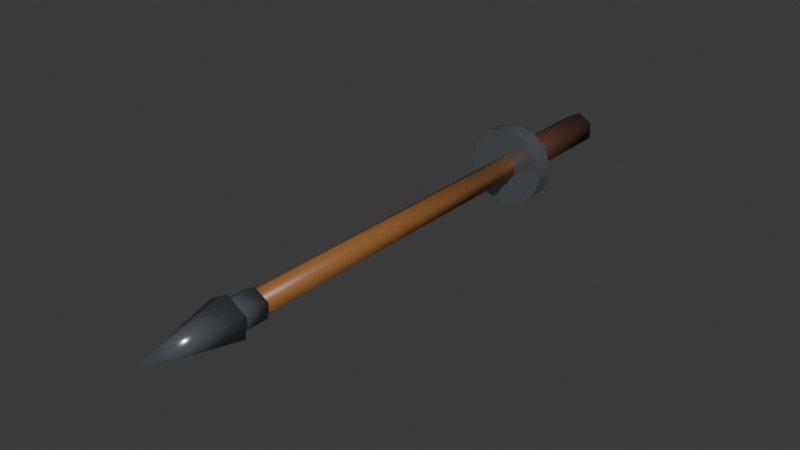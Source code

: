 # Source: Fly_Lance_Source.blend  (saved by Blender 4.5.88; exported with 4.5.12 LTS)
import bpy
from mathutils import Matrix  # noqa: F401  (used for matrix-valued properties, if any)

bpy.ops.wm.read_factory_settings(use_empty=True)
scene = bpy.context.scene
scene.name = 'Scene'

# ---- collections
col_collection = bpy.data.collections.new('Collection'); scene.collection.children.link(col_collection)

# ---- materials (node trees are filled in below, after node groups)
mat_ash_wood = bpy.data.materials.new('Ash wood')
mat_ash_wood.diffuse_color = (0.3, 0.12, 0.035, 1.0)
mat_dark_leather = bpy.data.materials.new('Dark leather')
mat_dark_leather.diffuse_color = (0.075, 0.025, 0.012, 1.0)
mat_polished_steel = bpy.data.materials.new('Polished steel')
mat_polished_steel.diffuse_color = (0.34, 0.38, 0.42, 1.0)

# ---- material node trees
mat_ash_wood.use_nodes = True; mat_ash_wood.node_tree.nodes.clear()
_N = mat_ash_wood.node_tree.nodes; _L = mat_ash_wood.node_tree.links
n0 = _N.new('ShaderNodeBsdfPrincipled'); n0.name = 'Principled BSDF'; n0.location = (-200, 100)
n0.inputs[0].default_value = (0.3, 0.12, 0.035, 1.0)
n0.inputs[2].default_value = 0.42
n1 = _N.new('ShaderNodeOutputMaterial'); n1.name = 'Material Output'; n1.location = (200, 100)
_L.new(n0.outputs[0], n1.inputs[0])
n1.is_active_output = True
mat_dark_leather.use_nodes = True; mat_dark_leather.node_tree.nodes.clear()
_N = mat_dark_leather.node_tree.nodes; _L = mat_dark_leather.node_tree.links
n0 = _N.new('ShaderNodeBsdfPrincipled'); n0.name = 'Principled BSDF'; n0.location = (-200, 100)
n0.inputs[0].default_value = (0.075, 0.025, 0.012, 1.0)
n0.inputs[2].default_value = 0.68
n1 = _N.new('ShaderNodeOutputMaterial'); n1.name = 'Material Output'; n1.location = (200, 100)
_L.new(n0.outputs[0], n1.inputs[0])
n1.is_active_output = True
mat_polished_steel.use_nodes = True; mat_polished_steel.node_tree.nodes.clear()
_N = mat_polished_steel.node_tree.nodes; _L = mat_polished_steel.node_tree.links
n0 = _N.new('ShaderNodeBsdfPrincipled'); n0.name = 'Principled BSDF'; n0.location = (-200, 100)
n0.inputs[0].default_value = (0.34, 0.38, 0.42, 1.0)
n0.inputs[1].default_value = 0.82
n0.inputs[2].default_value = 0.2
n1 = _N.new('ShaderNodeOutputMaterial'); n1.name = 'Material Output'; n1.location = (200, 100)
_L.new(n0.outputs[0], n1.inputs[0])
n1.is_active_output = True

# ---- world
world_world = bpy.data.worlds.new('World'); scene.world = world_world
world_world.use_nodes = True; world_world.node_tree.nodes.clear()
_N = world_world.node_tree.nodes; _L = world_world.node_tree.links
n0 = _N.new('ShaderNodeOutputWorld'); n0.name = 'World Output'; n0.location = (200, 100)
n1 = _N.new('ShaderNodeBackground'); n1.name = 'Background'; n1.location = (-200, 100)
n1.inputs[0].default_value = (0.05088, 0.05088, 0.05088, 1.0)
_L.new(n1.outputs[0], n0.inputs[0])
n0.is_active_output = True
world_world.color = (0.05088, 0.05088, 0.05088)
world_world.sun_shadow_jitter_overblur = 0.0

# ---- meshes
me_cylinder_001 = bpy.data.meshes.new('Cylinder.001')
me_cylinder_001.from_pydata([(0.0, 0.775, 0.048), (0.0, -0.775, 0.048), (0.04157, 0.775, 0.024), (0.04157, -0.775, 0.024), (0.04157, 0.775, -0.024), (0.04157, -0.775, -0.024), (0.0, 0.775, -0.048), (0.0, -0.775, -0.048), (-0.04157, 0.775, -0.024), (-0.04157, -0.775, -0.024), (-0.04157, 0.775, 0.024), (-0.04157, -0.775, 0.024)], [], [(0, 1, 3, 2), (2, 3, 5, 4), (4, 5, 7, 6), (6, 7, 9, 8), (3, 1, 11, 9, 7, 5), (8, 9, 11, 10), (10, 11, 1, 0), (0, 2, 4, 6, 8, 10)])
me_cylinder_001.polygons.foreach_set('use_smooth', [True] * 8)
_k = set([(0, 1), (0, 2), (0, 10), (1, 3), (1, 11), (2, 3), (2, 4), (3, 5), (4, 5), (4, 6), (5, 7), (6, 7), (6, 8), (7, 9), (8, 9), (8, 10), (9, 11), (10, 11)])
me_cylinder_001.attributes.new('sharp_edge', 'BOOLEAN', 'EDGE').data.foreach_set('value', [ (min(e.vertices), max(e.vertices)) in _k for e in me_cylinder_001.edges])
_uv = me_cylinder_001.uv_layers.new(name='UVMap')
_uv.uv.foreach_set('vector', [1.0, 0.5, 1.0, 1.0, 0.8333, 1.0, 0.8333, 0.5, 0.8333, 0.5, 0.8333, 1.0, 0.6667, 1.0, 0.6667, 0.5, 0.6667, 0.5, 0.6667, 1.0, 0.5, 1.0, 0.5, 0.5, 0.5, 0.5, 0.5, 1.0, 0.3333, 1.0, 0.3333, 0.5, 0.4578, 0.37, 0.25, 0.49, 0.04215, 0.37, 0.04215, 0.13, 0.25, 0.01, 0.4578, 0.13, 0.3333, 0.5, 0.3333, 1.0, 0.1667, 1.0, 0.1667, 0.5, 0.1667, 0.5, 0.1667, 1.0, -8.941e-08, 1.0, -8.941e-08, 0.5, 0.75, 0.49, 0.9578, 0.37, 0.9578, 0.13, 0.75, 0.01, 0.5422, 0.13, 0.5422, 0.37])
me_cylinder_001.materials.append(mat_ash_wood)
me_cylinder_001.update()
me_cylinder_002 = bpy.data.meshes.new('Cylinder.002')
me_cylinder_002.from_pydata([(0.0, 0.24, 0.067), (0.0, -0.24, 0.067), (0.05802, 0.24, 0.0335), (0.05802, -0.24, 0.0335), (0.05802, 0.24, -0.0335), (0.05802, -0.24, -0.0335), (0.0, 0.24, -0.067), (0.0, -0.24, -0.067), (-0.05802, 0.24, -0.0335), (-0.05802, -0.24, -0.0335), (-0.05802, 0.24, 0.0335), (-0.05802, -0.24, 0.0335)], [], [(0, 1, 3, 2), (2, 3, 5, 4), (4, 5, 7, 6), (6, 7, 9, 8), (3, 1, 11, 9, 7, 5), (8, 9, 11, 10), (10, 11, 1, 0), (0, 2, 4, 6, 8, 10)])
me_cylinder_002.polygons.foreach_set('use_smooth', [True] * 8)
_k = set([(0, 1), (0, 2), (0, 10), (1, 3), (1, 11), (2, 3), (2, 4), (3, 5), (4, 5), (4, 6), (5, 7), (6, 7), (6, 8), (7, 9), (8, 9), (8, 10), (9, 11), (10, 11)])
me_cylinder_002.attributes.new('sharp_edge', 'BOOLEAN', 'EDGE').data.foreach_set('value', [ (min(e.vertices), max(e.vertices)) in _k for e in me_cylinder_002.edges])
_uv = me_cylinder_002.uv_layers.new(name='UVMap')
_uv.uv.foreach_set('vector', [1.0, 0.5, 1.0, 1.0, 0.8333, 1.0, 0.8333, 0.5, 0.8333, 0.5, 0.8333, 1.0, 0.6667, 1.0, 0.6667, 0.5, 0.6667, 0.5, 0.6667, 1.0, 0.5, 1.0, 0.5, 0.5, 0.5, 0.5, 0.5, 1.0, 0.3333, 1.0, 0.3333, 0.5, 0.4578, 0.37, 0.25, 0.49, 0.04215, 0.37, 0.04215, 0.13, 0.25, 0.01, 0.4578, 0.13, 0.3333, 0.5, 0.3333, 1.0, 0.1667, 1.0, 0.1667, 0.5, 0.1667, 0.5, 0.1667, 1.0, -8.941e-08, 1.0, -8.941e-08, 0.5, 0.75, 0.49, 0.9578, 0.37, 0.9578, 0.13, 0.75, 0.01, 0.5422, 0.13, 0.5422, 0.37])
me_cylinder_002.materials.append(mat_dark_leather)
me_cylinder_002.update()
me_cylinder_003 = bpy.data.meshes.new('Cylinder.003')
me_cylinder_003.from_pydata([(0.0, 0.0375, 0.16), (0.0, -0.0375, 0.16), (0.08, 0.0375, 0.1386), (0.08, -0.0375, 0.1386), (0.1386, 0.0375, 0.08), (0.1386, -0.0375, 0.08), (0.16, 0.0375, 1.639e-09), (0.16, -0.0375, -1.639e-09), (0.1386, 0.0375, -0.08), (0.1386, -0.0375, -0.08), (0.08, 0.0375, -0.1386), (0.08, -0.0375, -0.1386), (0.0, 0.0375, -0.16), (0.0, -0.0375, -0.16), (-0.08, 0.0375, -0.1386), (-0.08, -0.0375, -0.1386), (-0.1386, 0.0375, -0.08), (-0.1386, -0.0375, -0.08), (-0.16, 0.0375, 1.639e-09), (-0.16, -0.0375, -1.639e-09), (-0.1386, 0.0375, 0.08), (-0.1386, -0.0375, 0.08), (-0.08, 0.0375, 0.1386), (-0.08, -0.0375, 0.1386)], [], [(0, 1, 3, 2), (2, 3, 5, 4), (4, 5, 7, 6), (6, 7, 9, 8), (8, 9, 11, 10), (10, 11, 13, 12), (12, 13, 15, 14), (14, 15, 17, 16), (16, 17, 19, 18), (18, 19, 21, 20), (3, 1, 23, 21, 19, 17, 15, 13, 11, 9, 7, 5), (20, 21, 23, 22), (22, 23, 1, 0), (0, 2, 4, 6, 8, 10, 12, 14, 16, 18, 20, 22)])
me_cylinder_003.polygons.foreach_set('use_smooth', [True] * 14)
_k = set([(0, 2), (0, 22), (1, 3), (1, 23), (2, 4), (3, 5), (4, 6), (5, 7), (6, 8), (7, 9), (8, 10), (9, 11), (10, 12), (11, 13), (12, 14), (13, 15), (14, 16), (15, 17), (16, 18), (17, 19), (18, 20), (19, 21), (20, 22), (21, 23)])
me_cylinder_003.attributes.new('sharp_edge', 'BOOLEAN', 'EDGE').data.foreach_set('value', [ (min(e.vertices), max(e.vertices)) in _k for e in me_cylinder_003.edges])
_uv = me_cylinder_003.uv_layers.new(name='UVMap')
_uv.uv.foreach_set('vector', [1.0, 0.5, 1.0, 1.0, 0.9167, 1.0, 0.9167, 0.5, 0.9167, 0.5, 0.9167, 1.0, 0.8333, 1.0, 0.8333, 0.5, 0.8333, 0.5, 0.8333, 1.0, 0.75, 1.0, 0.75, 0.5, 0.75, 0.5, 0.75, 1.0, 0.6667, 1.0, 0.6667, 0.5, 0.6667, 0.5, 0.6667, 1.0, 0.5833, 1.0, 0.5833, 0.5, 0.5833, 0.5, 0.5833, 1.0, 0.5, 1.0, 0.5, 0.5, 0.5, 0.5, 0.5, 1.0, 0.4167, 1.0, 0.4167, 0.5, 0.4167, 0.5, 0.4167, 1.0, 0.3333, 1.0, 0.3333, 0.5, 0.3333, 0.5, 0.3333, 1.0, 0.25, 1.0, 0.25, 0.5, 0.25, 0.5, 0.25, 1.0, 0.1667, 1.0, 0.1667, 0.5, 0.37, 0.4578, 0.25, 0.49, 0.13, 0.4578, 0.04215, 0.37, 0.01, 0.25, 0.04215, 0.13, 0.13, 0.04215, 0.25, 0.01, 0.37, 0.04215, 0.4578, 0.13, 0.49, 0.25, 0.4578, 0.37, 0.1667, 0.5, 0.1667, 1.0, 0.08333, 1.0, 0.08333, 0.5, 0.08333, 0.5, 0.08333, 1.0, 7.451e-08, 1.0, 7.451e-08, 0.5, 0.75, 0.49, 0.87, 0.4578, 0.9578, 0.37, 0.99, 0.25, 0.9578, 0.13, 0.87, 0.04215, 0.75, 0.01, 0.63, 0.04215, 0.5422, 0.13, 0.51, 0.25, 0.5422, 0.37, 0.63, 0.4578])
me_cylinder_003.materials.append(mat_polished_steel)
me_cylinder_003.update()
me_cone = bpy.data.meshes.new('Cone')
me_cone.from_pydata([(0.0, 0.19, 0.088), (0.07621, 0.19, 0.044), (0.07621, 0.19, -0.044), (0.0, 0.19, -0.088), (-0.07621, 0.19, -0.044), (-0.07621, 0.19, 0.044), (0.0, -0.19, -8.305e-09)], [], [(0, 6, 1), (1, 6, 2), (2, 6, 3), (3, 6, 4), (0, 1, 2, 3, 4, 5), (4, 6, 5), (5, 6, 0)])
me_cone.polygons.foreach_set('use_smooth', [True] * 7)
_k = set([(0, 1), (0, 5), (0, 6), (1, 2), (1, 6), (2, 3), (2, 6), (3, 4), (3, 6), (4, 5), (4, 6), (5, 6)])
me_cone.attributes.new('sharp_edge', 'BOOLEAN', 'EDGE').data.foreach_set('value', [ (min(e.vertices), max(e.vertices)) in _k for e in me_cone.edges])
_uv = me_cone.uv_layers.new(name='UVMap')
_uv.uv.foreach_set('vector', [0.25, 0.49, 0.25, 0.25, 0.4578, 0.37, 0.4578, 0.37, 0.25, 0.25, 0.4578, 0.13, 0.4578, 0.13, 0.25, 0.25, 0.25, 0.01, 0.25, 0.01, 0.25, 0.25, 0.04215, 0.13, 0.75, 0.49, 0.9578, 0.37, 0.9578, 0.13, 0.75, 0.01, 0.5422, 0.13, 0.5422, 0.37, 0.04215, 0.13, 0.25, 0.25, 0.04215, 0.37, 0.04215, 0.37, 0.25, 0.25, 0.25, 0.49])
me_cone.materials.append(mat_polished_steel)
me_cone.update()
me_cylinder_004 = bpy.data.meshes.new('Cylinder.004')
me_cylinder_004.from_pydata([(0.0, 0.08, 0.063), (0.0, -0.08, 0.063), (0.05456, 0.08, 0.0315), (0.05456, -0.08, 0.0315), (0.05456, 0.08, -0.0315), (0.05456, -0.08, -0.0315), (0.0, 0.08, -0.063), (0.0, -0.08, -0.063), (-0.05456, 0.08, -0.0315), (-0.05456, -0.08, -0.0315), (-0.05456, 0.08, 0.0315), (-0.05456, -0.08, 0.0315)], [], [(0, 1, 3, 2), (2, 3, 5, 4), (4, 5, 7, 6), (6, 7, 9, 8), (3, 1, 11, 9, 7, 5), (8, 9, 11, 10), (10, 11, 1, 0), (0, 2, 4, 6, 8, 10)])
me_cylinder_004.polygons.foreach_set('use_smooth', [True] * 8)
_k = set([(0, 1), (0, 2), (0, 10), (1, 3), (1, 11), (2, 3), (2, 4), (3, 5), (4, 5), (4, 6), (5, 7), (6, 7), (6, 8), (7, 9), (8, 9), (8, 10), (9, 11), (10, 11)])
me_cylinder_004.attributes.new('sharp_edge', 'BOOLEAN', 'EDGE').data.foreach_set('value', [ (min(e.vertices), max(e.vertices)) in _k for e in me_cylinder_004.edges])
_uv = me_cylinder_004.uv_layers.new(name='UVMap')
_uv.uv.foreach_set('vector', [1.0, 0.5, 1.0, 1.0, 0.8333, 1.0, 0.8333, 0.5, 0.8333, 0.5, 0.8333, 1.0, 0.6667, 1.0, 0.6667, 0.5, 0.6667, 0.5, 0.6667, 1.0, 0.5, 1.0, 0.5, 0.5, 0.5, 0.5, 0.5, 1.0, 0.3333, 1.0, 0.3333, 0.5, 0.4578, 0.37, 0.25, 0.49, 0.04215, 0.37, 0.04215, 0.13, 0.25, 0.01, 0.4578, 0.13, 0.3333, 0.5, 0.3333, 1.0, 0.1667, 1.0, 0.1667, 0.5, 0.1667, 0.5, 0.1667, 1.0, -8.941e-08, 1.0, -8.941e-08, 0.5, 0.75, 0.49, 0.9578, 0.37, 0.9578, 0.13, 0.75, 0.01, 0.5422, 0.13, 0.5422, 0.37])
me_cylinder_004.materials.append(mat_polished_steel)
me_cylinder_004.update()

# ---- objects
ob_hexagonal_shaft = bpy.data.objects.new('Hexagonal Shaft', me_cylinder_001)
ob_leather_handle = bpy.data.objects.new('Leather Handle', me_cylinder_002)
ob_steel_hand_guard = bpy.data.objects.new('Steel Hand Guard', me_cylinder_003)
ob_steel_tip = bpy.data.objects.new('Steel Tip', me_cone)
ob_steel_ferrule = bpy.data.objects.new('Steel Ferrule', me_cylinder_004)

# ---- transforms, parenting, visibility, modifiers, constraints
ob_hexagonal_shaft.location = (0.0, -0.275, 2.076e-08)
ob_leather_handle.location = (0.0, 0.74, -5.587e-08)
ob_steel_hand_guard.location = (0.0, 0.47, -3.548e-08)
ob_steel_tip.location = (0.0, -1.24, 9.362e-08)
ob_steel_ferrule.location = (0.0, -1.015, 7.663e-08)

# ---- collection membership
col_collection.objects.link(ob_hexagonal_shaft)
col_collection.objects.link(ob_leather_handle)
col_collection.objects.link(ob_steel_hand_guard)
col_collection.objects.link(ob_steel_tip)
col_collection.objects.link(ob_steel_ferrule)

# ---- scene / render settings (as saved in the file)
scene.frame_start = 1; scene.frame_end = 250; scene.frame_set(1)
scene.render.engine = 'BLENDER_EEVEE_NEXT'
bpy.context.view_layer.update()

# ---- added for rendering (the .blend has no active camera and no usable light): camera, sun
cam_auto = bpy.data.cameras.new('AutoCamera')
cam_auto.lens = 50.0
cam_auto.sensor_width = 36.0
cam_auto.clip_end = 1000.0
ob_auto_camera = bpy.data.objects.new('AutoCamera', cam_auto)
scene.collection.objects.link(ob_auto_camera)
ob_auto_camera.location = (2.26876, -2.94752, 1.81501)
ob_auto_camera.rotation_euler = (1.09748, -7.21219e-08, 0.694738)
scene.camera = ob_auto_camera
light_auto_sun = bpy.data.lights.new('AutoSun', 'SUN')
light_auto_sun.energy = 3.0
light_auto_sun.angle = 0.0523599
ob_auto_sun = bpy.data.objects.new('AutoSun', light_auto_sun)
scene.collection.objects.link(ob_auto_sun)
ob_auto_sun.rotation_euler = (0.872665, 0.174533, 0.523599)
bpy.context.view_layer.update()
